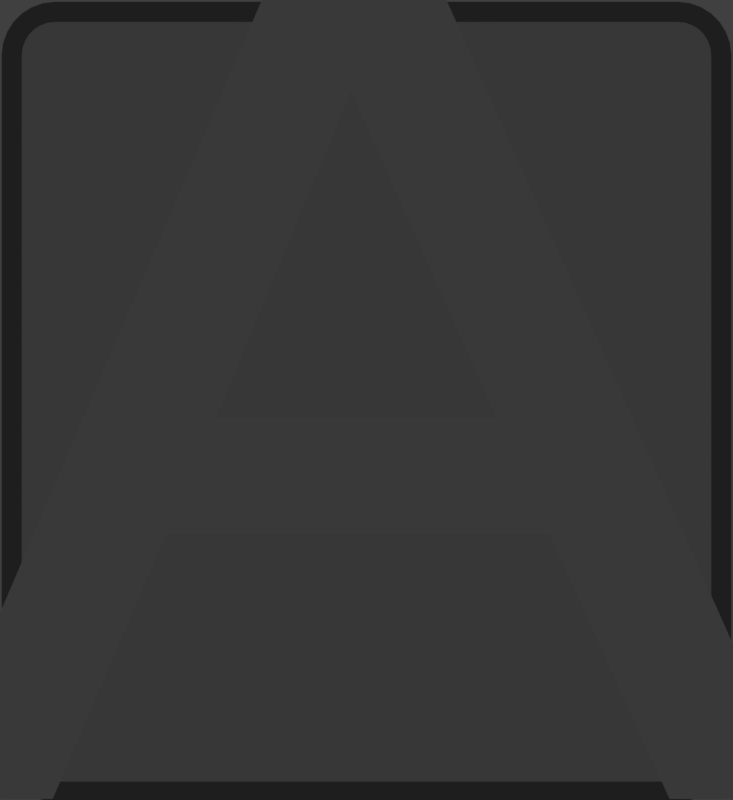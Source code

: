 # Source: rendermarker.ranking_grades.blend  (saved by Blender 2.78.0; exported with 4.5.12 LTS)
import bpy
from mathutils import Matrix  # noqa: F401  (used for matrix-valued properties, if any)

bpy.ops.wm.read_factory_settings(use_empty=True)
scene = bpy.context.scene
scene.name = 'ranking grades (normal)'

# ---- collections
col_collection_1 = bpy.data.collections.new('Collection 1'); scene.collection.children.link(col_collection_1)

# ---- materials (node trees are filled in below, after node groups)
mat_black__75trans = bpy.data.materials.new('black-.75trans')
mat_black__75trans.alpha_threshold = 0.0
mat_black__75trans.roughness = 0.5
mat_black__25trans = bpy.data.materials.new('black-.25trans')
mat_black__25trans.alpha_threshold = 0.0
mat_black__25trans.roughness = 0.5
mat_rank_xh = bpy.data.materials.new('rank-xh')
mat_rank_xh_1 = bpy.data.materials.new('rank-xh')
mat_rank_xh_1.alpha_threshold = 0.0
mat_rank_xh_1.roughness = 0.5
mat_gold = bpy.data.materials.new('gold')
mat_gold.alpha_threshold = 0.0
mat_gold.roughness = 0.5
mat_gold_1 = bpy.data.materials.new('gold')
mat_lightgreen = bpy.data.materials.new('lightgreen')
mat_rank_b = bpy.data.materials.new('rank-b')
mat_rank_b.alpha_threshold = 0.0
mat_rank_b.roughness = 0.5
mat_rank_c = bpy.data.materials.new('rank-c')
mat_rank_d = bpy.data.materials.new('rank-d')

# ---- material node trees
mat_black__75trans.use_nodes = True; mat_black__75trans.node_tree.nodes.clear()
_N = mat_black__75trans.node_tree.nodes; _L = mat_black__75trans.node_tree.links
n0 = _N.new('ShaderNodeOutputMaterial'); n0.name = 'Material Output'; n0.location = (300, 300)
n1 = _N.new('ShaderNodeMixShader'); n1.name = 'Mix Shader'; n1.location = (10, 300)
n1.inputs[0].default_value = 0.75
n2 = _N.new('ShaderNodeEmission'); n2.name = 'Emission'; n2.location = (-180, 200)
n2.inputs[0].default_value = (0.0, 0.0, 0.0, 1.0)
n3 = _N.new('ShaderNodeBsdfTransparent'); n3.name = 'Transparent BSDF'; n3.location = (-180, 100)
_L.new(n1.outputs[0], n0.inputs[0])
_L.new(n2.outputs[0], n1.inputs[1])
_L.new(n3.outputs[0], n1.inputs[2])
n0.is_active_output = True
mat_black__25trans.use_nodes = True; mat_black__25trans.node_tree.nodes.clear()
_N = mat_black__25trans.node_tree.nodes; _L = mat_black__25trans.node_tree.links
n0 = _N.new('ShaderNodeOutputMaterial'); n0.name = 'Material Output'; n0.location = (300, 300)
n1 = _N.new('ShaderNodeMixShader'); n1.name = 'Mix Shader'; n1.location = (10, 300)
n1.inputs[0].default_value = 0.25
n2 = _N.new('ShaderNodeEmission'); n2.name = 'Emission'; n2.location = (-180, 200)
n2.inputs[0].default_value = (0.0, 0.0, 0.0, 1.0)
n3 = _N.new('ShaderNodeBsdfTransparent'); n3.name = 'Transparent BSDF'; n3.location = (-180, 100)
_L.new(n1.outputs[0], n0.inputs[0])
_L.new(n2.outputs[0], n1.inputs[1])
_L.new(n3.outputs[0], n1.inputs[2])
n0.is_active_output = True
mat_rank_xh_1.use_nodes = True; mat_rank_xh_1.node_tree.nodes.clear()
_N = mat_rank_xh_1.node_tree.nodes; _L = mat_rank_xh_1.node_tree.links
n0 = _N.new('ShaderNodeOutputMaterial'); n0.name = 'Material Output'; n0.location = (300, 300)
n1 = _N.new('ShaderNodeEmission'); n1.name = 'Emission'; n1.location = (10, 300)
n1.inputs[0].default_value = (0.1733, 0.1464, 0.1464, 1.0)
_L.new(n1.outputs[0], n0.inputs[0])
n0.is_active_output = True
mat_gold.use_nodes = True; mat_gold.node_tree.nodes.clear()
_N = mat_gold.node_tree.nodes; _L = mat_gold.node_tree.links
n0 = _N.new('ShaderNodeOutputMaterial'); n0.name = 'Material Output'; n0.location = (300, 300)
n1 = _N.new('ShaderNodeEmission'); n1.name = 'Emission'; n1.location = (10, 300)
n1.inputs[0].default_value = (0.281, 0.1752, 0.05222, 1.0)
_L.new(n1.outputs[0], n0.inputs[0])
n0.is_active_output = True
mat_rank_b.use_nodes = True; mat_rank_b.node_tree.nodes.clear()
_N = mat_rank_b.node_tree.nodes; _L = mat_rank_b.node_tree.links
n0 = _N.new('ShaderNodeOutputMaterial'); n0.name = 'Material Output'; n0.location = (300, 300)
n1 = _N.new('ShaderNodeEmission'); n1.name = 'Emission'; n1.location = (10, 300)
n1.inputs[0].default_value = (0.1624, 0.1757, 1.0, 1.0)
_L.new(n1.outputs[0], n0.inputs[0])
n0.is_active_output = True

# ---- world
world_world_001 = bpy.data.worlds.new('World.001'); scene.world = world_world_001
world_world_001.color = (0.05088, 0.05088, 0.05088)
world_world_001.use_sun_shadow = False
world_world_001.sun_shadow_jitter_overblur = 0.0
world_world_001.cycles.sampling_method = 'MANUAL'

# ---- cameras
cam_camera_046 = bpy.data.cameras.new('Camera.046')
cam_camera_046.type = 'ORTHO'
cam_camera_046.clip_end = 100.0
cam_camera_046.lens = 35.0
cam_camera_046.sensor_width = 32.0
cam_camera_046.sensor_height = 18.0
cam_camera_046.ortho_scale = 1.2
cam_camera_046.dof.focus_distance = 0.0
cam_camera_044 = bpy.data.cameras.new('Camera.044')
cam_camera_044.type = 'ORTHO'
cam_camera_044.clip_end = 100.0
cam_camera_044.lens = 35.0
cam_camera_044.sensor_width = 32.0
cam_camera_044.sensor_height = 18.0
cam_camera_044.ortho_scale = 1.2
cam_camera_044.dof.focus_distance = 0.0
cam_camera_040 = bpy.data.cameras.new('Camera.040')
cam_camera_040.type = 'ORTHO'
cam_camera_040.clip_end = 100.0
cam_camera_040.lens = 35.0
cam_camera_040.sensor_width = 32.0
cam_camera_040.sensor_height = 18.0
cam_camera_040.ortho_scale = 1.2
cam_camera_040.dof.focus_distance = 0.0
cam_camera_006 = bpy.data.cameras.new('Camera.006')
cam_camera_006.type = 'ORTHO'
cam_camera_006.clip_end = 100.0
cam_camera_006.lens = 35.0
cam_camera_006.sensor_width = 32.0
cam_camera_006.sensor_height = 18.0
cam_camera_006.ortho_scale = 1.2
cam_camera_006.dof.focus_distance = 0.0
cam_camera_007 = bpy.data.cameras.new('Camera.007')
cam_camera_007.type = 'ORTHO'
cam_camera_007.clip_end = 100.0
cam_camera_007.lens = 35.0
cam_camera_007.sensor_width = 32.0
cam_camera_007.sensor_height = 18.0
cam_camera_007.ortho_scale = 1.2
cam_camera_007.dof.focus_distance = 0.0
cam_camera_008 = bpy.data.cameras.new('Camera.008')
cam_camera_008.type = 'ORTHO'
cam_camera_008.clip_end = 100.0
cam_camera_008.lens = 35.0
cam_camera_008.sensor_width = 32.0
cam_camera_008.sensor_height = 18.0
cam_camera_008.ortho_scale = 1.2
cam_camera_008.dof.focus_distance = 0.0
cam_camera_009 = bpy.data.cameras.new('Camera.009')
cam_camera_009.type = 'ORTHO'
cam_camera_009.clip_end = 100.0
cam_camera_009.lens = 35.0
cam_camera_009.sensor_width = 32.0
cam_camera_009.sensor_height = 18.0
cam_camera_009.ortho_scale = 1.2
cam_camera_009.dof.focus_distance = 0.0
cam_camera_010 = bpy.data.cameras.new('Camera.010')
cam_camera_010.type = 'ORTHO'
cam_camera_010.clip_end = 100.0
cam_camera_010.lens = 35.0
cam_camera_010.sensor_width = 32.0
cam_camera_010.sensor_height = 18.0
cam_camera_010.ortho_scale = 1.2
cam_camera_010.dof.focus_distance = 0.0

# ---- meshes
me_circle_021 = bpy.data.meshes.new('Circle.021')
me_circle_021.from_pydata([(-1.084, -1.396, 0.0), (-1.269, -1.211, 0.0), (-1.125, -1.392, 0.0), (-1.164, -1.378, 0.0), (-1.199, -1.356, 0.0), (-1.228, -1.327, 0.0), (-1.25, -1.291, 0.0), (-1.264, -1.252, 0.0), (1.269, -1.211, 0.0), (1.084, -1.396, 0.0), (1.264, -1.252, 0.0), (1.25, -1.291, 0.0), (1.228, -1.327, 0.0), (1.199, -1.356, 0.0), (1.164, -1.378, 0.0), (1.125, -1.392, 0.0), (-1.269, 1.199, 0.0), (-1.084, 1.385, 0.0), (-1.264, 1.241, 0.0), (-1.25, 1.28, 0.0), (-1.228, 1.315, 0.0), (-1.199, 1.344, 0.0), (-1.164, 1.366, 0.0), (-1.125, 1.38, 0.0), (1.084, 1.385, 0.0), (1.269, 1.199, 0.0), (1.125, 1.38, 0.0), (1.164, 1.366, 0.0), (1.199, 1.344, 0.0), (1.228, 1.315, 0.0), (1.25, 1.28, 0.0), (1.264, 1.241, 0.0), (1.109, 1.312, 0.0), (1.08, 1.315, 0.0), (1.134, 1.303, 0.0), (1.155, 1.29, 0.0), (1.174, 1.271, 0.0), (1.187, 1.25, 0.0), (1.196, 1.225, 0.0), (1.199, 1.196, 0.0), (1.08, -1.327, 0.0), (1.109, -1.324, 0.0), (1.134, -1.315, 0.0), (1.155, -1.301, 0.0), (1.174, -1.283, 0.0), (1.187, -1.261, 0.0), (1.196, -1.237, 0.0), (1.199, -1.207, 0.0), (-1.109, -1.324, 0.0), (-1.08, -1.327, 0.0), (-1.134, -1.315, 0.0), (-1.155, -1.301, 0.0), (-1.174, -1.283, 0.0), (-1.187, -1.261, 0.0), (-1.196, -1.237, 0.0), (-1.199, -1.207, 0.0), (-1.08, 1.315, 0.0), (-1.109, 1.312, 0.0), (-1.134, 1.303, 0.0), (-1.155, 1.29, 0.0), (-1.174, 1.271, 0.0), (-1.187, 1.25, 0.0), (-1.196, 1.225, 0.0), (-1.199, 1.196, 0.0)], [], [(49, 48, 50, 51, 52, 53, 54, 55, 63, 62, 61, 60, 59, 58, 57, 56, 33, 32, 34, 35, 36, 37, 38, 39, 47, 46, 45, 44, 43, 42, 41, 40), (32, 33, 24, 26), (34, 32, 26, 27), (35, 34, 27, 28), (36, 35, 28, 29), (37, 36, 29, 30), (38, 37, 30, 31), (39, 38, 31, 25), (40, 41, 15, 9), (41, 42, 14, 15), (42, 43, 13, 14), (43, 44, 12, 13), (44, 45, 11, 12), (45, 46, 10, 11), (46, 47, 8, 10), (48, 49, 0, 2), (50, 48, 2, 3), (51, 50, 3, 4), (52, 51, 4, 5), (53, 52, 5, 6), (54, 53, 6, 7), (55, 54, 7, 1), (56, 57, 23, 17), (57, 58, 22, 23), (58, 59, 21, 22), (59, 60, 20, 21), (60, 61, 19, 20), (61, 62, 18, 19), (62, 63, 16, 18), (49, 40, 9, 0), (63, 55, 1, 16), (33, 56, 17, 24), (47, 39, 25, 8)])
me_circle_021.polygons.foreach_set('material_index', [0, 1, 1, 1, 1, 1, 1, 1, 1, 1, 1, 1, 1, 1, 1, 1, 1, 1, 1, 1, 1, 1, 1, 1, 1, 1, 1, 1, 1, 1, 1, 1, 1])
me_circle_021.materials.append(mat_black__75trans)
me_circle_021.materials.append(mat_black__25trans)
me_circle_021.use_remesh_preserve_volume = False
me_circle_021.use_remesh_preserve_attributes = False
me_circle_021.use_mirror_vertex_groups = False
me_circle_021.update()

# ---- curves / text
txt_text_039 = bpy.data.curves.new('Text.039', 'FONT')
txt_text_039.dimensions = '2D'
txt_text_039.body = 'S'
txt_text_039.materials.append(mat_rank_xh)
txt_text_039.use_path_clamp = True
txt_text_039.bevel_resolution = 0
txt_text_039.align_x = 'CENTER'
txt_text_039.align_y = 'CENTER'
txt_text_039.size = 1.85
txt_text_039.space_line = 0.53
txt_text_003 = bpy.data.curves.new('Text.003', 'FONT')
txt_text_003.dimensions = '2D'
txt_text_003.body = 'S'
txt_text_003.materials.append(mat_rank_xh)
txt_text_003.use_path_clamp = True
txt_text_003.bevel_resolution = 0
txt_text_003.align_x = 'CENTER'
txt_text_003.align_y = 'CENTER'
txt_text_003.size = 1.85
txt_text_003.space_line = 0.53
txt_text_002 = bpy.data.curves.new('Text.002', 'FONT')
txt_text_002.dimensions = '2D'
txt_text_002.body = 'S'
txt_text_002.materials.append(mat_rank_xh_1)
txt_text_002.use_path_clamp = True
txt_text_002.bevel_resolution = 0
txt_text_002.align_x = 'CENTER'
txt_text_002.align_y = 'CENTER'
txt_text_002.size = 1.85
txt_text_002.space_line = 0.53
txt_text_001 = bpy.data.curves.new('Text.001', 'FONT')
txt_text_001.dimensions = '2D'
txt_text_001.body = 'S'
txt_text_001.materials.append(mat_gold)
txt_text_001.use_path_clamp = True
txt_text_001.bevel_resolution = 0
txt_text_001.align_x = 'CENTER'
txt_text_001.align_y = 'CENTER'
txt_text_001.size = 1.85
txt_text_001.space_line = 0.53
txt_text_000 = bpy.data.curves.new('Text.000', 'FONT')
txt_text_000.dimensions = '2D'
txt_text_000.body = 'S'
txt_text_000.materials.append(mat_gold_1)
txt_text_000.use_path_clamp = True
txt_text_000.bevel_resolution = 0
txt_text_000.align_x = 'CENTER'
txt_text_000.align_y = 'CENTER'
txt_text_000.size = 1.85
txt_text_000.space_line = 0.53
txt_text_015 = bpy.data.curves.new('Text.015', 'FONT')
txt_text_015.dimensions = '2D'
txt_text_015.body = 'S'
txt_text_015.materials.append(mat_gold_1)
txt_text_015.use_path_clamp = True
txt_text_015.bevel_resolution = 0
txt_text_015.align_x = 'CENTER'
txt_text_015.align_y = 'CENTER'
txt_text_015.size = 1.85
txt_text_015.space_line = 0.53
txt_text_017 = bpy.data.curves.new('Text.017', 'FONT')
txt_text_017.dimensions = '2D'
txt_text_017.body = 'A'
txt_text_017.materials.append(mat_lightgreen)
txt_text_017.use_path_clamp = True
txt_text_017.bevel_resolution = 0
txt_text_017.align_x = 'CENTER'
txt_text_017.align_y = 'CENTER'
txt_text_017.size = 1.85
txt_text_017.space_line = 0.53
txt_text_021 = bpy.data.curves.new('Text.021', 'FONT')
txt_text_021.dimensions = '2D'
txt_text_021.body = 'B'
txt_text_021.materials.append(mat_rank_b)
txt_text_021.use_path_clamp = True
txt_text_021.bevel_resolution = 0
txt_text_021.align_x = 'CENTER'
txt_text_021.align_y = 'CENTER'
txt_text_021.size = 1.85
txt_text_021.space_line = 0.53
txt_text_022 = bpy.data.curves.new('Text.022', 'FONT')
txt_text_022.dimensions = '2D'
txt_text_022.body = 'C'
txt_text_022.materials.append(mat_rank_c)
txt_text_022.use_path_clamp = True
txt_text_022.bevel_resolution = 0
txt_text_022.align_x = 'CENTER'
txt_text_022.align_y = 'CENTER'
txt_text_022.size = 1.85
txt_text_022.space_line = 0.53
txt_text_045 = bpy.data.curves.new('Text.045', 'FONT')
txt_text_045.dimensions = '2D'
txt_text_045.body = 'D'
txt_text_045.materials.append(mat_rank_d)
txt_text_045.use_path_clamp = True
txt_text_045.bevel_resolution = 0
txt_text_045.align_x = 'CENTER'
txt_text_045.align_y = 'CENTER'
txt_text_045.size = 1.85
txt_text_045.space_line = 0.53

# ---- objects
ob_rankinggradebg = bpy.data.objects.new('rankinggradebg', None)
ob_plane_015 = bpy.data.objects.new('Plane.015', me_circle_021)
ob_plane_014 = bpy.data.objects.new('Plane.014', me_circle_021)
ob_plane_013 = bpy.data.objects.new('Plane.013', me_circle_021)
ob_plane_009 = bpy.data.objects.new('Plane.009', me_circle_021)
ob_plane_008 = bpy.data.objects.new('Plane.008', me_circle_021)
ob_plane_007 = bpy.data.objects.new('Plane.007', me_circle_021)
ob_plane_006 = bpy.data.objects.new('Plane.006', me_circle_021)
ob_plane_005 = bpy.data.objects.new('Plane.005', me_circle_021)
ob_cam_rank_sh = bpy.data.objects.new('cam-rank-SH', cam_camera_046)
ob_text_033 = bpy.data.objects.new('Text.033', txt_text_039)
ob_cam_rank_xh = bpy.data.objects.new('cam-rank-XH', cam_camera_044)
ob_cam_rank_x = bpy.data.objects.new('cam-rank-X', cam_camera_040)
ob_cam_rank_s = bpy.data.objects.new('cam-rank-S', cam_camera_006)
ob_text_003 = bpy.data.objects.new('Text.003', txt_text_003)
ob_text_002 = bpy.data.objects.new('Text.002', txt_text_002)
ob_text_001 = bpy.data.objects.new('Text.001', txt_text_001)
ob_text_000 = bpy.data.objects.new('Text.000', txt_text_000)
ob_text_013 = bpy.data.objects.new('Text.013', txt_text_015)
ob_cam_rank_a = bpy.data.objects.new('cam-rank-A', cam_camera_007)
ob_text_015 = bpy.data.objects.new('Text.015', txt_text_017)
ob_cam_rank_b = bpy.data.objects.new('cam-rank-B', cam_camera_008)
ob_text_019 = bpy.data.objects.new('Text.019', txt_text_021)
ob_cam_rank_c = bpy.data.objects.new('cam-rank-C', cam_camera_009)
ob_text_020 = bpy.data.objects.new('Text.020', txt_text_022)
ob_cam_rank_d = bpy.data.objects.new('cam-rank-D', cam_camera_010)
ob_text_034 = bpy.data.objects.new('Text.034', txt_text_045)

# ---- transforms, parenting, visibility, modifiers, constraints
ob_rankinggradebg.location = (2.25, -1.75, -1.0)
ob_rankinggradebg.empty_image_offset = (0.0, 0.0)
ob_rankinggradebg.show_name = True
ob_rankinggradebg.show_in_front = True
ob_rankinggradebg.lineart.crease_threshold = 0.0
ob_plane_015.parent = ob_rankinggradebg
ob_plane_015.matrix_parent_inverse = Matrix(((1.0, 0.0, 0.0, -2.25), (0.0, 1.0, 0.0, 1.75), (0.0, 0.0, 1.0, 1.0), (0.0, 0.0, 0.0, 1.0)))
ob_plane_015.location = (0.0, -2.0, -1.0)
ob_plane_015.scale = (0.4313, 0.4313, 0.4313)
ob_plane_015.lineart.crease_threshold = 0.0
ob_plane_014.parent = ob_rankinggradebg
ob_plane_014.matrix_parent_inverse = Matrix(((1.0, 0.0, 0.0, -2.25), (0.0, 1.0, 0.0, 1.75), (0.0, 0.0, 1.0, 1.0), (0.0, 0.0, 0.0, 1.0)))
ob_plane_014.location = (2.0, -2.0, -1.0)
ob_plane_014.scale = (0.4313, 0.4313, 0.4313)
ob_plane_014.lineart.crease_threshold = 0.0
ob_plane_013.parent = ob_rankinggradebg
ob_plane_013.matrix_parent_inverse = Matrix(((1.0, 0.0, 0.0, -2.25), (0.0, 1.0, 0.0, 1.75), (0.0, 0.0, 1.0, 1.0), (0.0, 0.0, 0.0, 1.0)))
ob_plane_013.location = (2.0, -4.0, -1.0)
ob_plane_013.scale = (0.4313, 0.4313, 0.4313)
ob_plane_013.lineart.crease_threshold = 0.0
ob_plane_009.parent = ob_rankinggradebg
ob_plane_009.matrix_parent_inverse = Matrix(((1.0, 0.0, 0.0, -2.25), (0.0, 1.0, 0.0, 1.75), (0.0, 0.0, 1.0, 1.0), (0.0, 0.0, 0.0, 1.0)))
ob_plane_009.location = (4.0, -4.0, -1.0)
ob_plane_009.scale = (0.4313, 0.4313, 0.4313)
ob_plane_009.lineart.crease_threshold = 0.0
ob_plane_008.parent = ob_rankinggradebg
ob_plane_008.matrix_parent_inverse = Matrix(((1.0, 0.0, 0.0, -2.25), (0.0, 1.0, 0.0, 1.75), (0.0, 0.0, 1.0, 1.0), (0.0, 0.0, 0.0, 1.0)))
ob_plane_008.location = (4.0, -2.0, -1.0)
ob_plane_008.scale = (0.4313, 0.4313, 0.4313)
ob_plane_008.lineart.crease_threshold = 0.0
ob_plane_007.parent = ob_rankinggradebg
ob_plane_007.matrix_parent_inverse = Matrix(((1.0, 0.0, 0.0, -2.25), (0.0, 1.0, 0.0, 1.75), (0.0, 0.0, 1.0, 1.0), (0.0, 0.0, 0.0, 1.0)))
ob_plane_007.location = (4.0, 0.0, -1.0)
ob_plane_007.scale = (0.4313, 0.4313, 0.4313)
ob_plane_007.lineart.crease_threshold = 0.0
ob_plane_006.parent = ob_rankinggradebg
ob_plane_006.matrix_parent_inverse = Matrix(((1.0, 0.0, 0.0, -2.25), (0.0, 1.0, 0.0, 1.75), (0.0, 0.0, 1.0, 1.0), (0.0, 0.0, 0.0, 1.0)))
ob_plane_006.location = (2.0, 0.0, -1.0)
ob_plane_006.scale = (0.4313, 0.4313, 0.4313)
ob_plane_006.lineart.crease_threshold = 0.0
ob_plane_005.parent = ob_rankinggradebg
ob_plane_005.matrix_parent_inverse = Matrix(((1.0, 0.0, 0.0, -2.25), (0.0, 1.0, 0.0, 1.75), (0.0, 0.0, 1.0, 1.0), (0.0, 0.0, 0.0, 1.0)))
ob_plane_005.location = (0.0, 0.0, -1.0)
ob_plane_005.scale = (0.4313, 0.4313, 0.4313)
ob_plane_005.lineart.crease_threshold = 0.0
ob_cam_rank_sh.location = (2.0, -4.0, 5.0)
ob_cam_rank_sh.lock_rotations_4d = False
ob_cam_rank_sh.empty_display_type = 'ARROWS'
ob_cam_rank_sh.color = (0.0, 0.0, 0.0, 0.0)
ob_cam_rank_sh.display_type = 'WIRE'
ob_cam_rank_sh.lineart.crease_threshold = 0.0
ob_text_033.parent = ob_cam_rank_sh
ob_text_033.matrix_parent_inverse = Matrix(((1.0, 0.0, 0.0, 0.0), (0.0, 1.0, 0.0, 5.556), (0.0, -5.96e-08, 1.0, -5.0), (0.0, 0.0, 0.0, 1.0)))
ob_text_033.location = (-0.008037, -5.556, 0.0)
ob_text_033.scale = (1.034, 1.034, 1.034)
ob_text_033.lineart.crease_threshold = 0.0
ob_cam_rank_xh.location = (4.0, -4.0, 5.0)
ob_cam_rank_xh.lock_rotations_4d = False
ob_cam_rank_xh.empty_display_type = 'ARROWS'
ob_cam_rank_xh.color = (0.0, 0.0, 0.0, 0.0)
ob_cam_rank_xh.display_type = 'WIRE'
ob_cam_rank_xh.lineart.crease_threshold = 0.0
ob_cam_rank_x.location = (4.0, -2.0, 5.0)
ob_cam_rank_x.lock_rotations_4d = False
ob_cam_rank_x.empty_display_type = 'ARROWS'
ob_cam_rank_x.color = (0.0, 0.0, 0.0, 0.0)
ob_cam_rank_x.display_type = 'WIRE'
ob_cam_rank_x.lineart.crease_threshold = 0.0
ob_cam_rank_s.location = (2.0, -2.0, 5.0)
ob_cam_rank_s.lock_rotations_4d = False
ob_cam_rank_s.empty_display_type = 'ARROWS'
ob_cam_rank_s.color = (0.0, 0.0, 0.0, 0.0)
ob_cam_rank_s.display_type = 'WIRE'
ob_cam_rank_s.lineart.crease_threshold = 0.0
ob_text_003.parent = ob_cam_rank_s
ob_text_003.matrix_parent_inverse = Matrix(((1.0, 0.0, 0.0, 0.0), (0.0, 1.0, 0.0, 5.556), (0.0, -5.96e-08, 1.0, -5.0), (0.0, 0.0, 0.0, 1.0)))
ob_text_003.location = (1.904, -7.592, -1.247e-07)
ob_text_003.scale = (0.9358, 0.9358, 0.9358)
ob_text_003.lineart.crease_threshold = 0.0
ob_text_002.parent = ob_cam_rank_s
ob_text_002.matrix_parent_inverse = Matrix(((1.0, 0.0, 0.0, 0.0), (0.0, 1.0, 0.0, 5.556), (0.0, -5.96e-08, 1.0, -5.0), (0.0, 0.0, 0.0, 1.0)))
ob_text_002.location = (2.104, -7.49, -0.05796)
ob_text_002.scale = (0.9358, 0.9358, 0.9358)
ob_text_002.lineart.crease_threshold = 0.0
ob_text_001.parent = ob_cam_rank_s
ob_text_001.matrix_parent_inverse = Matrix(((1.0, 0.0, 0.0, 0.0), (0.0, 1.0, 0.0, 5.556), (0.0, -5.96e-08, 1.0, -5.0), (0.0, 0.0, 0.0, 1.0)))
ob_text_001.location = (2.104, -5.479, -0.05796)
ob_text_001.scale = (0.9358, 0.9358, 0.9358)
ob_text_001.lineart.crease_threshold = 0.0
ob_text_000.parent = ob_cam_rank_s
ob_text_000.matrix_parent_inverse = Matrix(((1.0, 0.0, 0.0, 0.0), (0.0, 1.0, 0.0, 5.556), (0.0, -5.96e-08, 1.0, -5.0), (0.0, 0.0, 0.0, 1.0)))
ob_text_000.location = (1.904, -5.581, -4.81e-09)
ob_text_000.scale = (0.9358, 0.9358, 0.9358)
ob_text_000.lineart.crease_threshold = 0.0
ob_text_013.parent = ob_cam_rank_s
ob_text_013.matrix_parent_inverse = Matrix(((1.0, 0.0, 0.0, 0.0), (0.0, 1.0, 0.0, 5.556), (0.0, -5.96e-08, 1.0, -5.0), (0.0, 0.0, 0.0, 1.0)))
ob_text_013.location = (-0.008037, -5.556, 0.0)
ob_text_013.scale = (1.034, 1.034, 1.034)
ob_text_013.lineart.crease_threshold = 0.0
ob_cam_rank_a.location = (0.0, -2.0, 5.0)
ob_cam_rank_a.lock_rotations_4d = False
ob_cam_rank_a.empty_display_type = 'ARROWS'
ob_cam_rank_a.color = (0.0, 0.0, 0.0, 0.0)
ob_cam_rank_a.display_type = 'WIRE'
ob_cam_rank_a.lineart.crease_threshold = 0.0
ob_text_015.parent = ob_cam_rank_a
ob_text_015.matrix_parent_inverse = Matrix(((1.0, 0.0, 0.0, -0.0), (0.0, 1.0, 0.0, 4.035), (0.0, 0.0, 1.0, -5.0), (0.0, 0.0, 0.0, 1.0)))
ob_text_015.location = (-0.008037, -4.039, 0.0)
ob_text_015.scale = (1.071, 1.071, 1.071)
ob_text_015.lineart.crease_threshold = 0.0
ob_cam_rank_b.location = (4.0, 0.0, 5.0)
ob_cam_rank_b.lock_rotations_4d = False
ob_cam_rank_b.empty_display_type = 'ARROWS'
ob_cam_rank_b.color = (0.0, 0.0, 0.0, 0.0)
ob_cam_rank_b.display_type = 'WIRE'
ob_cam_rank_b.lineart.crease_threshold = 0.0
ob_text_019.parent = ob_cam_rank_b
ob_text_019.matrix_parent_inverse = Matrix(((1.0, 0.0, 0.0, -0.0), (0.0, 1.0, 0.0, 2.589), (0.0, 0.0, 1.0, -5.0), (0.0, 0.0, 0.0, 1.0)))
ob_text_019.location = (-0.008037, -2.589, 0.0)
ob_text_019.scale = (1.052, 1.052, 1.052)
ob_text_019.lineart.crease_threshold = 0.0
ob_cam_rank_c.location = (2.0, 0.0, 5.0)
ob_cam_rank_c.lock_rotations_4d = False
ob_cam_rank_c.empty_display_type = 'ARROWS'
ob_cam_rank_c.color = (0.0, 0.0, 0.0, 0.0)
ob_cam_rank_c.display_type = 'WIRE'
ob_cam_rank_c.lineart.crease_threshold = 0.0
ob_text_020.parent = ob_cam_rank_c
ob_text_020.matrix_parent_inverse = Matrix(((1.0, 0.0, 0.0, -0.0), (0.0, 1.0, 0.0, 1.249), (0.0, 0.0, 1.0, -5.0), (0.0, 0.0, 0.0, 1.0)))
ob_text_020.location = (-0.01338, -1.241, 0.0)
ob_text_020.scale = (1.088, 1.088, 1.088)
ob_text_020.lineart.crease_threshold = 0.0
ob_cam_rank_d.location = (0.0, 0.0, 5.0)
ob_cam_rank_d.lock_rotations_4d = False
ob_cam_rank_d.empty_display_type = 'ARROWS'
ob_cam_rank_d.color = (0.0, 0.0, 0.0, 0.0)
ob_cam_rank_d.display_type = 'WIRE'
ob_cam_rank_d.lineart.crease_threshold = 0.0
ob_text_034.parent = ob_cam_rank_d
ob_text_034.matrix_parent_inverse = Matrix(((1.0, 0.0, 0.0, -0.0), (0.0, 1.0, 0.0, -0.0), (0.0, 0.0, 1.0, -5.0), (0.0, 0.0, 0.0, 1.0)))
ob_text_034.location = (-0.009451, 0.0186, 0.0)
ob_text_034.scale = (1.088, 1.088, 1.088)
ob_text_034.lineart.crease_threshold = 0.0

# ---- collection membership
col_collection_1.objects.link(ob_rankinggradebg)
col_collection_1.objects.link(ob_plane_015)
col_collection_1.objects.link(ob_plane_014)
col_collection_1.objects.link(ob_plane_013)
col_collection_1.objects.link(ob_plane_009)
col_collection_1.objects.link(ob_plane_008)
col_collection_1.objects.link(ob_plane_007)
col_collection_1.objects.link(ob_plane_006)
col_collection_1.objects.link(ob_plane_005)
col_collection_1.objects.link(ob_cam_rank_sh)
col_collection_1.objects.link(ob_text_033)
col_collection_1.objects.link(ob_cam_rank_xh)
col_collection_1.objects.link(ob_cam_rank_x)
col_collection_1.objects.link(ob_cam_rank_s)
col_collection_1.objects.link(ob_text_003)
col_collection_1.objects.link(ob_text_002)
col_collection_1.objects.link(ob_text_001)
col_collection_1.objects.link(ob_text_000)
col_collection_1.objects.link(ob_text_013)
col_collection_1.objects.link(ob_cam_rank_a)
col_collection_1.objects.link(ob_text_015)
col_collection_1.objects.link(ob_cam_rank_b)
col_collection_1.objects.link(ob_text_019)
col_collection_1.objects.link(ob_cam_rank_c)
col_collection_1.objects.link(ob_text_020)
col_collection_1.objects.link(ob_cam_rank_d)
col_collection_1.objects.link(ob_text_034)

# ---- scene / render settings (as saved in the file)
scene.camera = ob_cam_rank_a
scene.frame_start = 1; scene.frame_end = 16; scene.frame_set(12)
scene.render.engine = 'CYCLES'
scene.render.image_settings.compression = 0
scene.render.resolution_x = 440
scene.render.resolution_y = 480
scene.render.resolution_percentage = 200
scene.render.fps = 30
scene.render.dither_intensity = 0.0
scene.render.film_transparent = True
scene.cycles.use_denoising = False
scene.cycles.samples = 15
scene.cycles.sampling_pattern = 'TABULATED_SOBOL'
scene.cycles.light_sampling_threshold = 0.0
scene.cycles.use_adaptive_sampling = False
scene.cycles.use_light_tree = False
scene.cycles.blur_glossy = 0.0
scene.cycles.max_bounces = 6
scene.cycles.diffuse_bounces = 6
scene.cycles.glossy_bounces = 6
scene.cycles.transmission_bounces = 6
scene.cycles.volume_bounces = 6
scene.cycles.transparent_max_bounces = 6
scene.cycles.sample_clamp_indirect = 0.0
scene.view_settings.view_transform = 'Standard'
bpy.context.view_layer.update()
